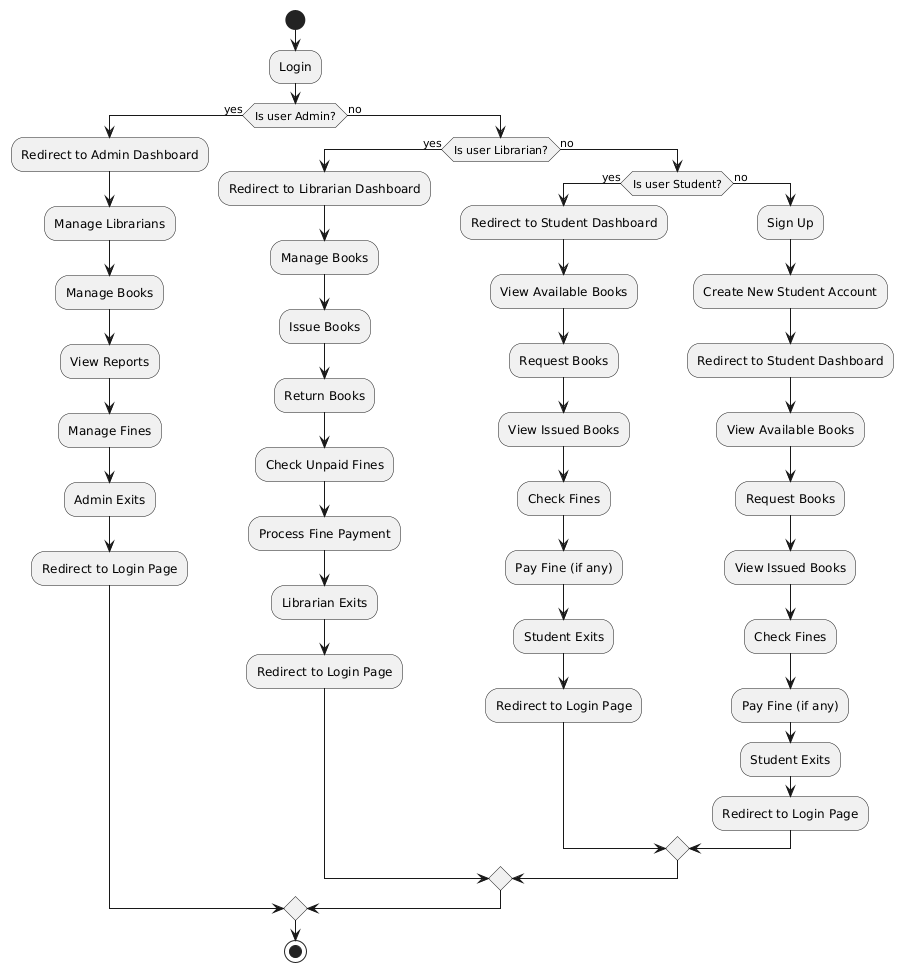

The diagram above was rendered by PlantUML. Its source (embedded in the PNG):
@startuml
' Flowchart

start

:Login;
if (Is user Admin?) then (yes)
  :Redirect to Admin Dashboard;
  :Manage Librarians;
  :Manage Books;
  :View Reports;
  :Manage Fines;
  :Admin Exits;
  :Redirect to Login Page;
else (no)
  if (Is user Librarian?) then (yes)
    :Redirect to Librarian Dashboard;
    :Manage Books;
    :Issue Books;
    :Return Books;
    :Check Unpaid Fines;
    :Process Fine Payment;
    :Librarian Exits;
    :Redirect to Login Page;
  else (no)
    if (Is user Student?) then (yes)
      :Redirect to Student Dashboard;
      :View Available Books;
      :Request Books;
      :View Issued Books;
      :Check Fines;
      :Pay Fine (if any);
      :Student Exits;
      :Redirect to Login Page;
    else (no)
      :Sign Up;
      :Create New Student Account;
      :Redirect to Student Dashboard;
      :View Available Books;
      :Request Books;
      :View Issued Books;
      :Check Fines;
      :Pay Fine (if any);
      :Student Exits;
      :Redirect to Login Page;
    endif
  endif
endif

stop
@enduml